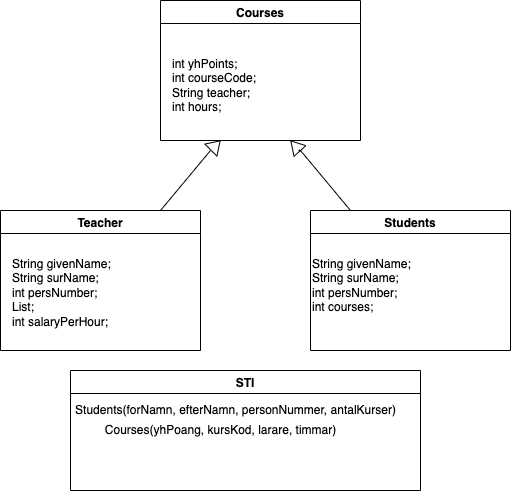

The diagram above was exported from draw.io. Its source (the exported page's mxGraphModel, read from the mxfile embedded in the PNG):
<mxGraphModel dx="965" dy="515" grid="1" gridSize="10" guides="1" tooltips="1" connect="1" arrows="1" fold="1" page="1" pageScale="1" pageWidth="827" pageHeight="1169" math="0" shadow="0">
  <root>
    <mxCell id="0" />
    <mxCell id="1" parent="0" />
    <mxCell id="kwuTajjoGQT2W8FWsVHU-22" value="Students" style="swimlane;" vertex="1" parent="1">
      <mxGeometry x="450" y="260" width="200" height="140" as="geometry">
        <mxRectangle x="520" y="520" width="130" height="23" as="alternateBounds" />
      </mxGeometry>
    </mxCell>
    <mxCell id="kwuTajjoGQT2W8FWsVHU-26" value="String givenName; &lt;br&gt;String surName; &lt;br&gt;int persNumber; &lt;br&gt;int courses;" style="text;whiteSpace=wrap;html=1;" vertex="1" parent="kwuTajjoGQT2W8FWsVHU-22">
      <mxGeometry y="40" width="130" height="70" as="geometry" />
    </mxCell>
    <mxCell id="kwuTajjoGQT2W8FWsVHU-27" value="Teacher" style="swimlane;" vertex="1" parent="1">
      <mxGeometry x="140" y="260" width="200" height="140" as="geometry" />
    </mxCell>
    <mxCell id="kwuTajjoGQT2W8FWsVHU-28" value="String givenName; &lt;br&gt;String surName; &lt;br&gt;int persNumber; &lt;br&gt;List; &lt;br&gt;int salaryPerHour;" style="text;whiteSpace=wrap;html=1;" vertex="1" parent="kwuTajjoGQT2W8FWsVHU-27">
      <mxGeometry x="10" y="40" width="130" height="90" as="geometry" />
    </mxCell>
    <mxCell id="kwuTajjoGQT2W8FWsVHU-29" value="Courses" style="swimlane;" vertex="1" parent="1">
      <mxGeometry x="300" y="50" width="200" height="140" as="geometry" />
    </mxCell>
    <mxCell id="kwuTajjoGQT2W8FWsVHU-30" value="int yhPoints; &lt;br&gt;int courseCode;&lt;br&gt;String teacher; &lt;br&gt;int hours;" style="text;whiteSpace=wrap;html=1;" vertex="1" parent="kwuTajjoGQT2W8FWsVHU-29">
      <mxGeometry x="10" y="50" width="130" height="70" as="geometry" />
    </mxCell>
    <mxCell id="kwuTajjoGQT2W8FWsVHU-32" value="STI" style="swimlane;" vertex="1" parent="1">
      <mxGeometry x="210" y="420" width="350" height="120" as="geometry" />
    </mxCell>
    <mxCell id="kwuTajjoGQT2W8FWsVHU-35" value="Students(forNamn, efterNamn, personNummer, antalKurser)" style="text;html=1;align=center;verticalAlign=middle;resizable=0;points=[];autosize=1;strokeColor=none;fillColor=none;" vertex="1" parent="kwuTajjoGQT2W8FWsVHU-32">
      <mxGeometry x="-5" y="30" width="340" height="20" as="geometry" />
    </mxCell>
    <mxCell id="kwuTajjoGQT2W8FWsVHU-36" value="Courses(yhPoang, kursKod, larare, timmar)" style="text;html=1;align=center;verticalAlign=middle;resizable=0;points=[];autosize=1;strokeColor=none;fillColor=none;" vertex="1" parent="kwuTajjoGQT2W8FWsVHU-32">
      <mxGeometry x="25" y="50" width="250" height="20" as="geometry" />
    </mxCell>
    <mxCell id="kwuTajjoGQT2W8FWsVHU-38" value="" style="endArrow=none;html=1;rounded=0;" edge="1" parent="1">
      <mxGeometry width="50" height="50" relative="1" as="geometry">
        <mxPoint x="490" y="260" as="sourcePoint" />
        <mxPoint x="440" y="200" as="targetPoint" />
      </mxGeometry>
    </mxCell>
    <mxCell id="kwuTajjoGQT2W8FWsVHU-42" value="" style="endArrow=none;html=1;rounded=0;" edge="1" parent="1">
      <mxGeometry width="50" height="50" relative="1" as="geometry">
        <mxPoint x="300" y="260" as="sourcePoint" />
        <mxPoint x="350" y="200" as="targetPoint" />
      </mxGeometry>
    </mxCell>
    <mxCell id="kwuTajjoGQT2W8FWsVHU-43" value="" style="shape=flexArrow;endArrow=classic;html=1;rounded=0;endWidth=14.591057797164668;endSize=4.024427480916031;width=1.4285714285714286;" edge="1" parent="1">
      <mxGeometry width="50" height="50" relative="1" as="geometry">
        <mxPoint x="350" y="200" as="sourcePoint" />
        <mxPoint x="360" y="190" as="targetPoint" />
      </mxGeometry>
    </mxCell>
    <mxCell id="kwuTajjoGQT2W8FWsVHU-44" value="" style="shape=flexArrow;endArrow=classic;html=1;rounded=0;endWidth=14.848347668628339;endSize=4.205381165919283;width=0.08968609865470852;" edge="1" parent="1">
      <mxGeometry width="50" height="50" relative="1" as="geometry">
        <mxPoint x="439" y="200" as="sourcePoint" />
        <mxPoint x="430" y="190" as="targetPoint" />
      </mxGeometry>
    </mxCell>
  </root>
</mxGraphModel>